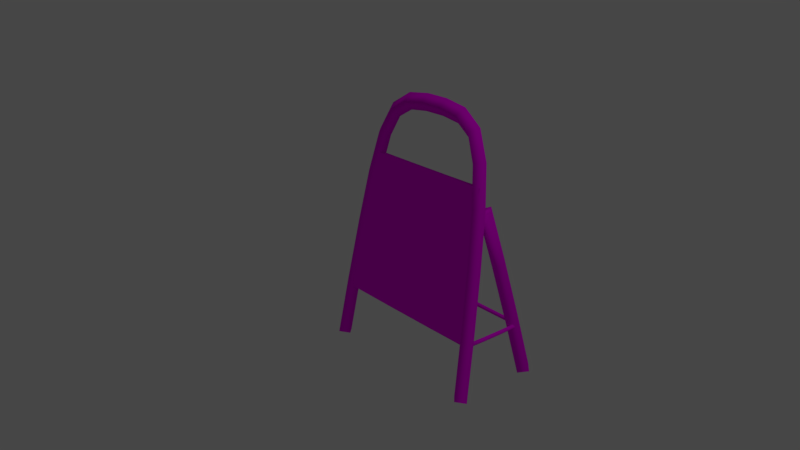 # Source: katukyltti.blend  (saved by Blender 2.79.0; exported with 4.5.12 LTS)
import bpy
from mathutils import Matrix  # noqa: F401  (used for matrix-valued properties, if any)

bpy.ops.wm.read_factory_settings(use_empty=True)
scene = bpy.context.scene
scene.name = 'Scene'

# ---- collections
col_collection_1 = bpy.data.collections.new('Collection 1'); scene.collection.children.link(col_collection_1)

# ---- images (referenced by path relative to the original .blend; pixels are not part of the script)
import os
ASSET_DIR = os.environ.get("B2B_ASSET_DIR", "")  # directory of the original .blend (textures are referenced by path, not embedded)
HERE = os.path.dirname(os.path.abspath(__file__))  # packed textures are extracted next to this script under _unpacked/

def load_image(name, relpath, width, height, colorspace="sRGB"):
    """Load a texture the original file referenced (path relative to the .blend, or extracted next to this script)."""
    p = next((c for c in (os.path.join(HERE, relpath), os.path.join(ASSET_DIR, relpath)) if relpath and os.path.exists(c)), "")
    if p:
        img = bpy.data.images.load(p, check_existing=True)
        img.name = name
    else:  # same state as the original file: an image datablock whose file is absent (Cycles renders it pink)
        img = bpy.data.images.new(name, width, height)
        img.source = "FILE"
        img.filepath = "//" + (relpath or name)
    img.colorspace_settings.name = colorspace
    return img
img_untitled = load_image('Untitled', 'katukyltti_diffuse.png', 1024, 1024, 'sRGB')

# ---- materials (node trees are filled in below, after node groups)
mat_material_001 = bpy.data.materials.new('Material.001')
mat_material_001.alpha_threshold = 0.0
mat_material_001.roughness = 0.5

# ---- material node trees
mat_material_001.use_nodes = True; mat_material_001.node_tree.nodes.clear()
_N = mat_material_001.node_tree.nodes; _L = mat_material_001.node_tree.links
n0 = _N.new('ShaderNodeOutputMaterial'); n0.name = 'Material Output'; n0.location = (300, 300)
n1 = _N.new('ShaderNodeTexImage'); n1.name = 'Image Texture'; n1.location = (-235, 308)
n1.width = 140
n1.image = img_untitled
n2 = _N.new('ShaderNodeBsdfDiffuse'); n2.name = 'Diffuse BSDF'; n2.location = (10, 300)
_L.new(n2.outputs[0], n0.inputs[0])
_L.new(n1.outputs[0], n2.inputs[0])
n0.is_active_output = True

# ---- world
world_world = bpy.data.worlds.new('World'); scene.world = world_world
world_world.color = (0.05088, 0.05088, 0.05088)
world_world.use_sun_shadow = False
world_world.sun_shadow_jitter_overblur = 0.0
world_world.cycles.sampling_method = 'MANUAL'

# ---- cameras
cam_camera = bpy.data.cameras.new('Camera')
cam_camera.clip_end = 100.0
cam_camera.lens = 35.0
cam_camera.sensor_width = 32.0
cam_camera.sensor_height = 18.0
cam_camera.ortho_scale = 7.314
cam_camera.dof.focus_distance = 0.0

# ---- lights
light_lamp = bpy.data.lights.new('Lamp', 'POINT')
light_lamp.transmission_factor = 0.0
light_lamp.cutoff_distance = 30.0
light_lamp.energy = 100.0
light_lamp.shadow_buffer_clip_start = 1.001
light_lamp.shadow_soft_size = 0.1
light_lamp.shadow_maximum_resolution = 0.006
light_lamp.use_absolute_resolution = True

# ---- meshes
me_plane_001 = bpy.data.meshes.new('Plane.001')
me_plane_001.from_pydata([(0.455, 0.02778, 0.1576), (-0.355, 0.02778, 0.1576), (0.5, -0.1146, -0.65), (-0.4, -0.1146, -0.65), (0.5355, 0.3864, -0.943), (0.4885, 0.341, -0.9552), (0.5355, 0.2956, -0.9673), (0.5825, 0.341, -0.9552), (0.5128, 0.2977, -0.612), (0.4659, 0.2532, -0.6276), (0.5128, 0.2069, -0.6363), (0.5597, 0.2514, -0.6207), (0.482, 0.2042, -0.2628), (0.4352, 0.1599, -0.2794), (0.482, 0.1134, -0.2872), (0.5288, 0.1576, -0.2706), (0.448, 0.1239, 0.03651), (0.4016, 0.08034, 0.01765), (0.448, 0.03314, 0.01218), (0.4945, 0.07674, 0.03105), (-0.3606, 0.1239, 0.03651), (-0.3141, 0.08034, 0.01764), (-0.3606, 0.03314, 0.01218), (-0.4071, 0.07674, 0.03105), (-0.3945, 0.2042, -0.2628), (-0.3478, 0.1599, -0.2794), (-0.3945, 0.1134, -0.2872), (-0.4413, 0.1576, -0.2706), (-0.4253, 0.2977, -0.612), (-0.3785, 0.2532, -0.6276), (-0.4253, 0.2069, -0.6363), (-0.4722, 0.2514, -0.6207), (-0.448, 0.3864, -0.943), (-0.401, 0.341, -0.9552), (-0.448, 0.2956, -0.9673), (-0.495, 0.341, -0.9552), (0.5352, 0.2425, -0.6422), (0.5213, 0.242, -0.6565), (0.5355, 0.2427, -0.6704), (0.5495, 0.2432, -0.6562), (0.5327, 0.1395, -0.643), (0.5188, 0.1401, -0.6572), (0.533, 0.1397, -0.6712), (0.547, 0.1391, -0.6569), (0.5281, 0.03076, -0.6438), (0.5141, 0.03164, -0.6581), (0.5284, 0.03097, -0.672), (0.5423, 0.03009, -0.6578), (0.5218, -0.06255, -0.6446), (0.5079, -0.06096, -0.6588), (0.5221, -0.06235, -0.6728), (0.536, -0.06395, -0.6585), (-0.4251, -0.06255, -0.6434), (-0.4111, -0.0623, -0.6575), (-0.4251, -0.06255, -0.6716), (-0.4392, -0.0628, -0.6575), (-0.4232, 0.03096, -0.6434), (-0.4091, 0.03049, -0.6575), (-0.4232, 0.03096, -0.6716), (-0.4372, 0.03143, -0.6575), (-0.4182, 0.1397, -0.6434), (-0.4041, 0.1389, -0.6575), (-0.4182, 0.1397, -0.6716), (-0.4323, 0.1405, -0.6575), (-0.4116, 0.2425, -0.6434), (-0.3976, 0.2407, -0.6575), (-0.4116, 0.2425, -0.6716), (-0.4256, 0.2443, -0.6575), (-0.4058, 0.2815, -0.6434), (-0.4038, 0.2674, -0.6575), (-0.4058, 0.2815, -0.6716), (-0.4078, 0.2956, -0.6575), (-0.131, 0.2823, -0.6434), (-0.1311, 0.2682, -0.6575), (-0.131, 0.2823, -0.6716), (-0.1308, 0.2964, -0.6575), (0.1888, 0.2806, -0.6434), (0.1877, 0.2665, -0.6575), (0.1888, 0.2806, -0.6716), (0.1898, 0.2947, -0.6575), (0.4913, 0.2771, -0.6434), (0.4872, 0.2631, -0.6575), (0.4913, 0.2771, -0.6716), (0.4955, 0.2911, -0.6575), (0.4928, -0.09258, -0.6434), (0.4909, -0.0785, -0.6575), (0.4928, -0.09258, -0.6716), (0.4948, -0.1067, -0.6575), (0.218, -0.0934, -0.6434), (0.2182, -0.0793, -0.6575), (0.218, -0.0934, -0.6716), (0.2179, -0.1075, -0.6575), (-0.1017, -0.09173, -0.6434), (-0.1007, -0.07763, -0.6575), (-0.1017, -0.09173, -0.6716), (-0.1027, -0.1058, -0.6575), (-0.4043, -0.08821, -0.6434), (-0.4001, -0.07418, -0.6575), (-0.4043, -0.08821, -0.6716), (-0.4084, -0.1022, -0.6575), (0.4123, 0.04781, 0.1569), (0.4107, 0.0619, 0.1428), (0.4123, 0.04781, 0.1287), (0.4139, 0.03373, 0.1428), (0.1876, 0.047, 0.1569), (0.1877, 0.0611, 0.1428), (0.1876, 0.047, 0.1287), (0.1875, 0.0329, 0.1428), (-0.07384, 0.04867, 0.1569), (-0.073, 0.06277, 0.1428), (-0.07384, 0.04867, 0.1287), (-0.07467, 0.03457, 0.1428), (-0.3212, 0.05219, 0.1569), (-0.3178, 0.06622, 0.1428), (-0.3212, 0.05219, 0.1287), (-0.3246, 0.03816, 0.1428), (0.5355, -0.09638, -0.9626), (0.4885, -0.1427, -0.9544), (0.5355, -0.189, -0.9463), (0.5825, -0.1427, -0.9544), (0.5128, -0.03688, -0.6251), (0.4659, -0.08378, -0.6205), (0.5128, -0.1294, -0.6088), (0.5597, -0.08255, -0.6135), (0.482, 0.02589, -0.2692), (0.4352, -0.02119, -0.2655), (0.482, -0.06668, -0.2528), (0.5288, -0.0196, -0.2565), (0.448, 0.07971, 0.03605), (0.4016, 0.03222, 0.03738), (0.448, -0.01286, 0.05237), (0.4945, 0.03463, 0.05104), (0.4056, 0.1186, 0.2569), (0.3609, 0.06983, 0.2507), (0.4056, 0.02607, 0.2732), (0.4502, 0.07489, 0.2794), (0.3388, 0.1431, 0.3953), (0.3035, 0.09138, 0.3729), (0.3388, 0.05049, 0.4117), (0.3741, 0.1022, 0.4341), (0.2369, 0.1544, 0.4597), (0.2207, 0.1005, 0.4244), (0.2369, 0.06183, 0.476), (0.2532, 0.1158, 0.5113), (0.1108, 0.1574, 0.4768), (0.1076, 0.103, 0.4387), (0.1108, 0.06484, 0.4931), (0.114, 0.1193, 0.5311), (-0.02338, 0.1574, 0.4768), (-0.02017, 0.103, 0.4387), (-0.02338, 0.06484, 0.4931), (-0.02659, 0.1193, 0.5311), (-0.1495, 0.1544, 0.4597), (-0.1332, 0.1005, 0.4244), (-0.1495, 0.06183, 0.476), (-0.1658, 0.1158, 0.5113), (-0.2513, 0.1431, 0.3953), (-0.2161, 0.09138, 0.3729), (-0.2513, 0.05049, 0.4117), (-0.2866, 0.1022, 0.4341), (-0.3181, 0.1186, 0.2569), (-0.2734, 0.06983, 0.2507), (-0.3181, 0.02607, 0.2732), (-0.3628, 0.07489, 0.2794), (-0.3606, 0.07971, 0.03605), (-0.3141, 0.03222, 0.03737), (-0.3606, -0.01286, 0.05237), (-0.4071, 0.03463, 0.05104), (-0.3945, 0.02589, -0.2692), (-0.3478, -0.02119, -0.2655), (-0.3945, -0.06668, -0.2528), (-0.4413, -0.0196, -0.2565), (-0.4253, -0.03688, -0.6251), (-0.3785, -0.08378, -0.6205), (-0.4253, -0.1294, -0.6088), (-0.4722, -0.08255, -0.6135), (-0.448, -0.09638, -0.9626), (-0.401, -0.1427, -0.9544), (-0.448, -0.189, -0.9463), (-0.495, -0.1427, -0.9544)], [], [(0, 1, 3, 2), (4, 8, 11, 7), (5, 9, 8, 4), (6, 10, 9, 5), (7, 11, 10, 6), (8, 12, 15, 11), (9, 13, 12, 8), (10, 14, 13, 9), (11, 15, 14, 10), (12, 16, 19, 15), (13, 17, 16, 12), (14, 18, 17, 13), (15, 19, 18, 14), (20, 24, 27, 23), (21, 25, 24, 20), (22, 26, 25, 21), (23, 27, 26, 22), (24, 28, 31, 27), (25, 29, 28, 24), (26, 30, 29, 25), (27, 31, 30, 26), (28, 32, 35, 31), (29, 33, 32, 28), (30, 34, 33, 29), (31, 35, 34, 30), (22, 21, 20, 23), (16, 17, 18, 19), (36, 40, 43, 39), (37, 41, 40, 36), (38, 42, 41, 37), (39, 43, 42, 38), (40, 44, 47, 43), (41, 45, 44, 40), (42, 46, 45, 41), (43, 47, 46, 42), (44, 48, 51, 47), (45, 49, 48, 44), (46, 50, 49, 45), (47, 51, 50, 46), (52, 56, 59, 55), (53, 57, 56, 52), (54, 58, 57, 53), (55, 59, 58, 54), (56, 60, 63, 59), (57, 61, 60, 56), (58, 62, 61, 57), (59, 63, 62, 58), (60, 64, 67, 63), (61, 65, 64, 60), (62, 66, 65, 61), (63, 67, 66, 62), (54, 53, 52, 55), (48, 49, 50, 51), (68, 72, 75, 71), (69, 73, 72, 68), (70, 74, 73, 69), (71, 75, 74, 70), (72, 76, 79, 75), (73, 77, 76, 72), (74, 78, 77, 73), (75, 79, 78, 74), (76, 80, 83, 79), (77, 81, 80, 76), (78, 82, 81, 77), (79, 83, 82, 78), (70, 69, 68, 71), (84, 88, 91, 87), (85, 89, 88, 84), (86, 90, 89, 85), (87, 91, 90, 86), (88, 92, 95, 91), (89, 93, 92, 88), (90, 94, 93, 89), (91, 95, 94, 90), (92, 96, 99, 95), (93, 97, 96, 92), (94, 98, 97, 93), (95, 99, 98, 94), (86, 85, 84, 87), (100, 104, 107, 103), (101, 105, 104, 100), (102, 106, 105, 101), (103, 107, 106, 102), (104, 108, 111, 107), (105, 109, 108, 104), (106, 110, 109, 105), (107, 111, 110, 106), (108, 112, 115, 111), (109, 113, 112, 108), (110, 114, 113, 109), (111, 115, 114, 110), (102, 101, 100, 103), (116, 120, 123, 119), (117, 121, 120, 116), (118, 122, 121, 117), (119, 123, 122, 118), (120, 124, 127, 123), (121, 125, 124, 120), (122, 126, 125, 121), (123, 127, 126, 122), (124, 128, 131, 127), (125, 129, 128, 124), (126, 130, 129, 125), (127, 131, 130, 126), (128, 132, 135, 131), (129, 133, 132, 128), (130, 134, 133, 129), (131, 135, 134, 130), (132, 136, 139, 135), (133, 137, 136, 132), (134, 138, 137, 133), (135, 139, 138, 134), (136, 140, 143, 139), (137, 141, 140, 136), (138, 142, 141, 137), (139, 143, 142, 138), (140, 144, 147, 143), (141, 145, 144, 140), (142, 146, 145, 141), (143, 147, 146, 142), (144, 148, 151, 147), (145, 149, 148, 144), (146, 150, 149, 145), (147, 151, 150, 146), (148, 152, 155, 151), (149, 153, 152, 148), (150, 154, 153, 149), (151, 155, 154, 150), (152, 156, 159, 155), (153, 157, 156, 152), (154, 158, 157, 153), (155, 159, 158, 154), (156, 160, 163, 159), (157, 161, 160, 156), (158, 162, 161, 157), (159, 163, 162, 158), (160, 164, 167, 163), (161, 165, 164, 160), (162, 166, 165, 161), (163, 167, 166, 162), (164, 168, 171, 167), (165, 169, 168, 164), (166, 170, 169, 165), (167, 171, 170, 166), (168, 172, 175, 171), (169, 173, 172, 168), (170, 174, 173, 169), (171, 175, 174, 170), (172, 176, 179, 175), (173, 177, 176, 172), (174, 178, 177, 173), (175, 179, 178, 174)])
me_plane_001.polygons.foreach_set('use_smooth', [0, 1, 1, 1, 1, 1, 1, 1, 1, 1, 1, 1, 1, 1, 1, 1, 1, 1, 1, 1, 1, 1, 1, 1, 1, 1, 1, 1, 1, 1, 1, 1, 1, 1, 1, 1, 1, 1, 1, 1, 1, 1, 1, 1, 1, 1, 1, 1, 1, 1, 1, 1, 1, 1, 1, 1, 1, 1, 1, 1, 1, 1, 1, 1, 1, 1, 1, 1, 1, 1, 1, 1, 1, 1, 1, 1, 1, 1, 1, 1, 1, 1, 1, 1, 1, 1, 1, 1, 1, 1, 1, 1, 1, 1, 1, 1, 1, 1, 1, 1, 1, 1, 1, 1, 1, 1, 1, 1, 1, 1, 1, 1, 1, 1, 1, 1, 1, 1, 1, 1, 1, 1, 1, 1, 1, 1, 1, 1, 1, 1, 1, 1, 1, 1, 1, 1, 1, 1, 1, 1, 1, 1, 1, 1, 1, 1, 1, 1, 1, 1, 1, 1])
_uv = me_plane_001.uv_layers.new(name='UVMap')
_uv.uv.foreach_set('vector', [0.06425, 0.9417, 0.06425, 0.4452, 0.9697, 0.4194, 0.9697, 0.971, 0.2717, 0.02974, 0.3885, 0.03058, 0.3884, 0.0423, 0.2703, 0.04143, 0.2718, 0.06752, 0.3899, 0.06834, 0.3897, 0.08006, 0.2703, 0.07921, 0.6154, 0.01624, 0.4985, 0.01709, 0.4984, 0.005376, 0.614, 0.004552, 0.6272, 0.1044, 0.5066, 0.1052, 0.5064, 0.09352, 0.6258, 0.09268, 0.3885, 0.03058, 0.5115, 0.03063, 0.5117, 0.04234, 0.3884, 0.0423, 0.3899, 0.06834, 0.5159, 0.06839, 0.5161, 0.08011, 0.3897, 0.08006, 0.4985, 0.01709, 0.3755, 0.01714, 0.3758, 0.005425, 0.4984, 0.005376, 0.5066, 0.1052, 0.3799, 0.1053, 0.3801, 0.09357, 0.5064, 0.09352, 0.5115, 0.03063, 0.6167, 0.02974, 0.6178, 0.04144, 0.5117, 0.04234, 0.5159, 0.06839, 0.6238, 0.06752, 0.6248, 0.07922, 0.5161, 0.08011, 0.3755, 0.01714, 0.2703, 0.01625, 0.2714, 0.004552, 0.3758, 0.005425, 0.3799, 0.1053, 0.2703, 0.1044, 0.2713, 0.09268, 0.3801, 0.09357, 0.2713, 0.04234, 0.3772, 0.04325, 0.3771, 0.05496, 0.2703, 0.05404, 0.2712, 0.05496, 0.3789, 0.05581, 0.3788, 0.06752, 0.2703, 0.06666, 0.6176, 0.02884, 0.5117, 0.02974, 0.5116, 0.01803, 0.6167, 0.01714, 0.6262, 0.0918, 0.5169, 0.09268, 0.5168, 0.08097, 0.6253, 0.08011, 0.3772, 0.04325, 0.5011, 0.0432, 0.5013, 0.05491, 0.3771, 0.05496, 0.3789, 0.05581, 0.5045, 0.05576, 0.5048, 0.06747, 0.3788, 0.06752, 0.5117, 0.02974, 0.3879, 0.02969, 0.3881, 0.01798, 0.5116, 0.01803, 0.5169, 0.09268, 0.3906, 0.09263, 0.3908, 0.08093, 0.5168, 0.08097, 0.5011, 0.0432, 0.6186, 0.04234, 0.6201, 0.05403, 0.5013, 0.05491, 0.5045, 0.05576, 0.6223, 0.05496, 0.6238, 0.06665, 0.5048, 0.06747, 0.3879, 0.02969, 0.2703, 0.02883, 0.2718, 0.01714, 0.3881, 0.01798, 0.3906, 0.09263, 0.2703, 0.09179, 0.2718, 0.08011, 0.3908, 0.08093, 0.5431, 0.1752, 0.5413, 0.1643, 0.5641, 0.1643, 0.5658, 0.1752, 0.5429, 0.1536, 0.5658, 0.1536, 0.5642, 0.1643, 0.5413, 0.1643, 0.5263, 0.1247, 0.5546, 0.1251, 0.5574, 0.1277, 0.5288, 0.1274, 0.5451, 0.1776, 0.5706, 0.1776, 0.5673, 0.1801, 0.5415, 0.1801, 0.5413, 0.1752, 0.5671, 0.1752, 0.5706, 0.1776, 0.5451, 0.1776, 0.6228, 0.1536, 0.5967, 0.1536, 0.5934, 0.151, 0.6192, 0.151, 0.5546, 0.1251, 0.5846, 0.1251, 0.5874, 0.1278, 0.5574, 0.1277, 0.5706, 0.1776, 0.5983, 0.1776, 0.595, 0.1801, 0.5673, 0.1801, 0.5671, 0.1752, 0.5948, 0.1752, 0.5983, 0.1776, 0.5706, 0.1776, 0.5967, 0.1536, 0.5689, 0.1536, 0.5657, 0.151, 0.5934, 0.151, 0.5846, 0.1251, 0.6104, 0.1247, 0.6134, 0.1274, 0.5874, 0.1278, 0.5983, 0.1776, 0.6225, 0.1776, 0.6194, 0.1801, 0.595, 0.1801, 0.5948, 0.1752, 0.6192, 0.1752, 0.6225, 0.1776, 0.5983, 0.1776, 0.5689, 0.1536, 0.5443, 0.1536, 0.5413, 0.151, 0.5657, 0.151, 0.5298, 0.1403, 0.5554, 0.1407, 0.5521, 0.143, 0.5263, 0.1426, 0.5272, 0.1377, 0.5525, 0.1381, 0.5554, 0.1407, 0.5298, 0.1403, 0.6068, 0.1377, 0.5834, 0.137, 0.5804, 0.1344, 0.6036, 0.135, 0.5263, 0.1303, 0.5498, 0.1303, 0.5533, 0.1327, 0.53, 0.1327, 0.5531, 0.1278, 0.581, 0.1278, 0.5777, 0.1303, 0.5498, 0.1303, 0.5525, 0.1381, 0.5823, 0.138, 0.5852, 0.1407, 0.5554, 0.1407, 0.5834, 0.137, 0.5557, 0.1362, 0.5527, 0.1335, 0.5804, 0.1344, 0.5498, 0.1303, 0.5777, 0.1303, 0.5811, 0.1327, 0.5533, 0.1327, 0.581, 0.1278, 0.6077, 0.1278, 0.6048, 0.1303, 0.5777, 0.1303, 0.5823, 0.138, 0.6102, 0.1377, 0.6134, 0.1403, 0.5852, 0.1407, 0.5557, 0.1362, 0.5289, 0.1354, 0.5263, 0.1327, 0.5527, 0.1335, 0.5777, 0.1303, 0.6048, 0.1303, 0.6079, 0.1327, 0.5811, 0.1327, 0.6068, 0.1377, 0.6036, 0.135, 0.6075, 0.1327, 0.6107, 0.1354, 0.5491, 0.1479, 0.5428, 0.1479, 0.5413, 0.1449, 0.5476, 0.1449, 0.03905, 0.07016, 0.1082, 0.07017, 0.1116, 0.07273, 0.04189, 0.07271, 0.5236, 0.1166, 0.6191, 0.1169, 0.6191, 0.1204, 0.5229, 0.1201, 0.263, 0.06501, 0.1939, 0.06502, 0.1973, 0.06246, 0.2659, 0.06245, 0.2652, 0.06245, 0.1972, 0.06245, 0.1937, 0.05994, 0.2613, 0.05994, 0.1082, 0.07017, 0.188, 0.07017, 0.1916, 0.07273, 0.1116, 0.07273, 0.6191, 0.1169, 0.7307, 0.1169, 0.731, 0.1204, 0.6191, 0.1204, 0.1939, 0.06502, 0.1141, 0.06502, 0.1177, 0.06246, 0.1973, 0.06246, 0.1972, 0.06245, 0.1177, 0.06245, 0.1145, 0.05994, 0.1937, 0.05994, 0.188, 0.07017, 0.263, 0.07016, 0.2674, 0.07271, 0.1916, 0.07273, 0.7307, 0.1169, 0.8355, 0.1166, 0.8369, 0.1201, 0.731, 0.1204, 0.1141, 0.06502, 0.03905, 0.06501, 0.04342, 0.06245, 0.1177, 0.06246, 0.1177, 0.06245, 0.04148, 0.06245, 0.03905, 0.05994, 0.1145, 0.05994, 0.549, 0.1479, 0.5476, 0.151, 0.5413, 0.151, 0.5426, 0.1479, 0.5236, 0.1204, 0.6198, 0.1207, 0.6198, 0.1242, 0.5229, 0.1239, 0.03905, 0.06502, 0.1076, 0.06503, 0.111, 0.06759, 0.04189, 0.06758, 0.2635, 0.08266, 0.196, 0.08192, 0.1927, 0.07938, 0.2597, 0.08011, 0.2645, 0.07014, 0.1949, 0.07016, 0.1983, 0.0676, 0.2674, 0.06759, 0.6198, 0.1207, 0.7317, 0.1207, 0.7321, 0.1242, 0.6198, 0.1242, 0.1076, 0.06503, 0.1872, 0.06503, 0.1908, 0.06759, 0.111, 0.06759, 0.196, 0.08192, 0.1168, 0.08106, 0.1137, 0.07851, 0.1927, 0.07938, 0.1949, 0.07016, 0.1149, 0.07016, 0.1185, 0.0676, 0.1983, 0.0676, 0.7317, 0.1207, 0.8376, 0.1204, 0.8391, 0.1239, 0.7321, 0.1242, 0.1872, 0.06503, 0.2615, 0.06502, 0.2658, 0.06758, 0.1908, 0.06759, 0.1168, 0.08106, 0.04137, 0.08023, 0.03905, 0.07769, 0.1137, 0.07851, 0.1149, 0.07016, 0.03905, 0.07014, 0.04342, 0.06759, 0.1185, 0.0676, 0.2635, 0.08266, 0.2597, 0.08011, 0.2638, 0.07769, 0.2677, 0.08025, 0.5235, 0.1128, 0.6022, 0.1131, 0.6022, 0.1166, 0.5229, 0.1163, 0.5229, 0.1077, 0.579, 0.1077, 0.5824, 0.1103, 0.5258, 0.1103, 0.2234, 0.07769, 0.1682, 0.07696, 0.1649, 0.07441, 0.2197, 0.07513, 0.7071, 0.1128, 0.6501, 0.1128, 0.6534, 0.1103, 0.71, 0.1103, 0.6022, 0.1131, 0.6937, 0.1131, 0.6939, 0.1166, 0.6022, 0.1166, 0.579, 0.1077, 0.644, 0.1077, 0.6476, 0.1103, 0.5824, 0.1103, 0.1682, 0.07696, 0.1034, 0.0761, 0.1002, 0.07354, 0.1649, 0.07441, 0.6501, 0.1128, 0.5847, 0.1128, 0.5883, 0.1103, 0.6534, 0.1103, 0.6937, 0.1131, 0.7803, 0.1128, 0.7814, 0.1163, 0.6939, 0.1166, 0.644, 0.1077, 0.7046, 0.1077, 0.7087, 0.1103, 0.6476, 0.1103, 0.1034, 0.0761, 0.04153, 0.07527, 0.03905, 0.07273, 0.1002, 0.07354, 0.5847, 0.1128, 0.5229, 0.1128, 0.5271, 0.1103, 0.5883, 0.1103, 0.2234, 0.07769, 0.2197, 0.07513, 0.2237, 0.07273, 0.2274, 0.07529, 0.04364, 0.2158, 0.1623, 0.2248, 0.1589, 0.2364, 0.03905, 0.2273, 0.04359, 0.143, 0.1591, 0.1517, 0.1558, 0.1633, 0.03905, 0.1545, 0.5698, 0.1917, 0.451, 0.1999, 0.4479, 0.1883, 0.5656, 0.1801, 0.5229, 0.1169, 0.4038, 0.1203, 0.4026, 0.1086, 0.5205, 0.1053, 0.1623, 0.2248, 0.2879, 0.2336, 0.2849, 0.2452, 0.1589, 0.2364, 0.1591, 0.1517, 0.282, 0.16, 0.279, 0.1717, 0.1558, 0.1633, 0.451, 0.1999, 0.3251, 0.2078, 0.3224, 0.1962, 0.4479, 0.1883, 0.4038, 0.1203, 0.2792, 0.1229, 0.2783, 0.1112, 0.4026, 0.1086, 0.2879, 0.2336, 0.3962, 0.2402, 0.394, 0.2519, 0.2849, 0.2452, 0.282, 0.16, 0.387, 0.1662, 0.3848, 0.1779, 0.279, 0.1717, 0.3251, 0.2078, 0.2166, 0.2137, 0.2148, 0.202, 0.3224, 0.1962, 0.2792, 0.1229, 0.1719, 0.1242, 0.1719, 0.1125, 0.2783, 0.1112, 0.3962, 0.2402, 0.4759, 0.2429, 0.4765, 0.2546, 0.394, 0.2519, 0.387, 0.1662, 0.4611, 0.1685, 0.4615, 0.1801, 0.3848, 0.1779, 0.2166, 0.2137, 0.1368, 0.2158, 0.1377, 0.2041, 0.2148, 0.202, 0.1719, 0.1242, 0.09243, 0.1228, 0.09502, 0.1112, 0.1719, 0.1125, 0.4759, 0.2429, 0.529, 0.2398, 0.5359, 0.251, 0.4765, 0.2546, 0.4611, 0.1685, 0.504, 0.1654, 0.5102, 0.1765, 0.4615, 0.1801, 0.1368, 0.2158, 0.08389, 0.2124, 0.09109, 0.2012, 0.1377, 0.2041, 0.09243, 0.1228, 0.03905, 0.116, 0.04723, 0.1053, 0.09502, 0.1112, 0.529, 0.2398, 0.559, 0.2301, 0.5718, 0.2394, 0.5359, 0.251, 0.504, 0.1654, 0.5229, 0.1568, 0.5337, 0.1659, 0.5102, 0.1765, 0.08389, 0.2124, 0.05414, 0.2024, 0.06719, 0.1931, 0.09109, 0.2012, 0.2703, 0.09224, 0.2276, 0.1026, 0.2218, 0.09131, 0.2579, 0.08266, 0.559, 0.2301, 0.5745, 0.2158, 0.5893, 0.2237, 0.5718, 0.2394, 0.5229, 0.1568, 0.5293, 0.143, 0.5413, 0.1506, 0.5337, 0.1659, 0.05414, 0.2024, 0.03905, 0.188, 0.054, 0.1801, 0.06719, 0.1931, 0.2276, 0.1026, 0.1787, 0.1053, 0.1776, 0.09361, 0.2218, 0.09131, 0.05376, 0.3529, 0.06691, 0.3685, 0.05283, 0.3768, 0.03905, 0.3605, 0.0507, 0.2546, 0.05504, 0.2703, 0.04361, 0.2783, 0.03905, 0.2618, 0.5834, 0.3122, 0.5707, 0.3278, 0.5564, 0.3196, 0.5684, 0.3047, 0.1787, 0.1053, 0.1295, 0.1053, 0.1306, 0.09361, 0.1776, 0.09361, 0.06691, 0.3685, 0.08507, 0.3824, 0.07321, 0.3921, 0.05283, 0.3768, 0.05504, 0.2703, 0.06378, 0.2836, 0.05374, 0.2931, 0.04361, 0.2783, 0.5707, 0.3278, 0.5529, 0.3419, 0.5408, 0.3322, 0.5564, 0.3196, 0.1295, 0.1053, 0.08091, 0.1026, 0.08655, 0.09131, 0.1306, 0.09361, 0.08507, 0.3824, 0.1169, 0.3913, 0.1113, 0.4027, 0.07321, 0.3921, 0.06378, 0.2836, 0.0842, 0.2914, 0.07919, 0.3027, 0.05374, 0.2931, 0.5529, 0.3419, 0.5213, 0.351, 0.5154, 0.3397, 0.5408, 0.3322, 0.08091, 0.1026, 0.03905, 0.09224, 0.05127, 0.08266, 0.08655, 0.09131, 0.1169, 0.3913, 0.1706, 0.3928, 0.1714, 0.4046, 0.1113, 0.4027, 0.0842, 0.2914, 0.1279, 0.293, 0.1288, 0.3047, 0.07919, 0.3027, 0.5213, 0.351, 0.4677, 0.3529, 0.4682, 0.3412, 0.5154, 0.3397, 0.5263, 0.135, 0.4722, 0.1416, 0.4695, 0.13, 0.5179, 0.1242, 0.1706, 0.3928, 0.2499, 0.3878, 0.2534, 0.3994, 0.1714, 0.4046, 0.1279, 0.293, 0.2022, 0.2884, 0.2057, 0.3, 0.1288, 0.3047, 0.4677, 0.3529, 0.3883, 0.3485, 0.3915, 0.3369, 0.4682, 0.3412, 0.4722, 0.1416, 0.3921, 0.143, 0.392, 0.1313, 0.4695, 0.13, 0.2499, 0.3878, 0.357, 0.378, 0.3614, 0.3895, 0.2534, 0.3994, 0.2022, 0.2884, 0.3069, 0.279, 0.3112, 0.2905, 0.2057, 0.3, 0.3883, 0.3485, 0.2809, 0.3394, 0.2849, 0.3279, 0.3915, 0.3369, 0.3921, 0.143, 0.2841, 0.1417, 0.2849, 0.13, 0.392, 0.1313, 0.357, 0.378, 0.4811, 0.3655, 0.4858, 0.377, 0.3614, 0.3895, 0.3069, 0.279, 0.4292, 0.2668, 0.4339, 0.2783, 0.3112, 0.2905, 0.2809, 0.3394, 0.1564, 0.3278, 0.1608, 0.3163, 0.2849, 0.3279, 0.2841, 0.1417, 0.1588, 0.1392, 0.1599, 0.1275, 0.2849, 0.13, 0.4811, 0.3655, 0.5981, 0.3529, 0.6041, 0.3643, 0.4858, 0.377, 0.4292, 0.2668, 0.5442, 0.2546, 0.55, 0.2659, 0.4339, 0.2783, 0.1564, 0.3278, 0.03905, 0.3161, 0.04465, 0.3047, 0.1608, 0.3163, 0.1588, 0.1392, 0.03905, 0.1359, 0.04137, 0.1242, 0.1599, 0.1275])
me_plane_001.materials.append(mat_material_001)
me_plane_001.use_remesh_preserve_volume = False
me_plane_001.use_remesh_preserve_attributes = False
me_plane_001.use_mirror_vertex_groups = False
me_plane_001.update()

# ---- objects
ob_plane = bpy.data.objects.new('Plane', me_plane_001)
ob_lamp = bpy.data.objects.new('Lamp', light_lamp)
ob_camera = bpy.data.objects.new('Camera', cam_camera)

# ---- transforms, parenting, visibility, modifiers, constraints
ob_plane.location = (0.0, 0.1318, 0.9916)
ob_plane.lineart.crease_threshold = 0.0
ob_lamp.location = (4.076, 1.005, 5.904)
ob_lamp.rotation_euler = (0.6503, 0.05522, 1.866)
ob_lamp.lock_rotations_4d = False
ob_lamp.empty_display_type = 'ARROWS'
ob_lamp.color = (0.0, 0.0, 0.0, 0.0)
ob_lamp.lineart.crease_threshold = 0.0
ob_camera.location = (3.257, -2.78, 2.63)
ob_camera.rotation_euler = (1.178, -3.479e-06, 0.8581)
ob_camera.lock_rotations_4d = False
ob_camera.empty_display_type = 'ARROWS'
ob_camera.color = (0.0, 0.0, 0.0, 0.0)
ob_camera.display_type = 'WIRE'
ob_camera.lineart.crease_threshold = 0.0

# ---- collection membership
col_collection_1.objects.link(ob_plane)
col_collection_1.objects.link(ob_lamp)
col_collection_1.objects.link(ob_camera)

# ---- scene / render settings (as saved in the file)
scene.camera = ob_camera
scene.frame_start = 1; scene.frame_end = 250; scene.frame_set(1)
scene.render.engine = 'CYCLES'
scene.render.resolution_percentage = 50
scene.render.dither_intensity = 0.0
scene.cycles.use_denoising = False
scene.cycles.samples = 128
scene.cycles.sampling_pattern = 'TABULATED_SOBOL'
scene.cycles.use_adaptive_sampling = False
scene.cycles.use_light_tree = False
scene.cycles.blur_glossy = 0.0
scene.cycles.sample_clamp_indirect = 0.0
scene.cycles.bake_type = 'AO'
scene.view_settings.view_transform = 'Filmic'
bpy.context.view_layer.update()
